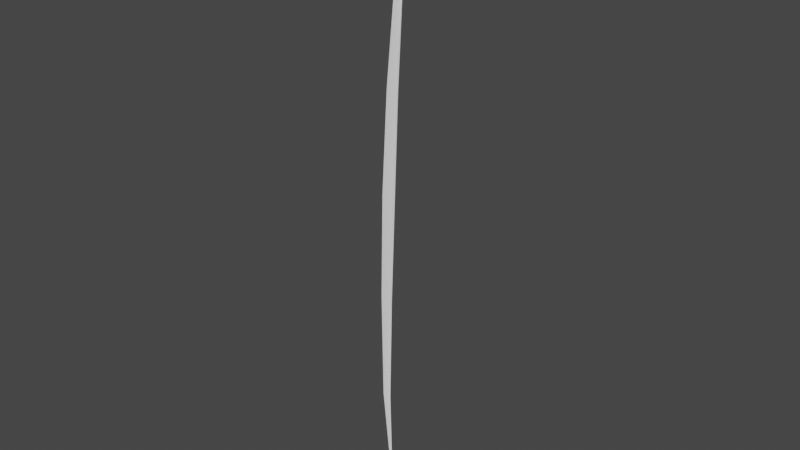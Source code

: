 # Source: GrassBlade.blend  (saved by Blender 3.4.6; exported with 4.5.12 LTS)
import bpy
from mathutils import Matrix  # noqa: F401  (used for matrix-valued properties, if any)

bpy.ops.wm.read_factory_settings(use_empty=True)
scene = bpy.context.scene
scene.name = 'Scene'

# ---- collections
col_collection = bpy.data.collections.new('Collection'); scene.collection.children.link(col_collection)

# ---- world
world_world = bpy.data.worlds.new('World'); scene.world = world_world
world_world.use_nodes = True; world_world.node_tree.nodes.clear()
_N = world_world.node_tree.nodes; _L = world_world.node_tree.links
n0 = _N.new('ShaderNodeOutputWorld'); n0.name = 'World Output'; n0.location = (300, 300)
n1 = _N.new('ShaderNodeBackground'); n1.name = 'Background'; n1.location = (10, 300)
n1.inputs[0].default_value = (0.05088, 0.05088, 0.05088, 1.0)
_L.new(n1.outputs[0], n0.inputs[0])
n0.is_active_output = True
world_world.color = (0.05088, 0.05088, 0.05088)
world_world.use_sun_shadow = False
world_world.sun_shadow_jitter_overblur = 0.0

# ---- meshes
me_plane_021 = bpy.data.meshes.new('Plane.021')
me_plane_021.from_pydata([(0.0, -0.08845, -0.8179), (-0.04026, -0.1155, -0.5097), (0.0, -0.08703, -0.5156), (0.04026, -0.1155, -0.5097), (0.05778, -0.08501, -0.234), (0.06635, -0.03574, 0.02445), (5.96e-08, -0.05666, -0.2398), (0.0, -0.00751, 0.01878), (-0.05778, -0.08501, -0.234), (-0.06635, -0.03574, 0.02445), (-0.05778, 0.02709, 0.2705), (-0.04026, 0.1087, 0.4993), (0.0, 0.05544, 0.2647), (5.96e-08, 0.1372, 0.4934), (0.05778, 0.02709, 0.2705), (0.04026, 0.1087, 0.4993), (0.0, 0.2478, 0.6955)], [], [(0, 2, 1), (0, 3, 2), (2, 3, 4, 6), (6, 4, 5, 7), (1, 2, 6, 8), (8, 6, 7, 9), (9, 7, 12, 10), (10, 12, 13, 11), (7, 5, 14, 12), (12, 14, 15, 13), (13, 15, 16), (11, 13, 16)])
_uv = me_plane_021.uv_layers.new(name='UVMap')
_uv.uv.foreach_set('vector', [0.5, 0.0, 0.5, 0.1667, 0.0, 0.1667, 1.0, 0.0, 1.0, 0.1667, 0.5, 0.1667, 0.5, 0.1667, 1.0, 0.1667, 1.0, 0.3333, 0.5, 0.3333, 0.5, 0.3333, 1.0, 0.3333, 1.0, 0.5, 0.5, 0.5, 0.0, 0.1667, 0.5, 0.1667, 0.5, 0.3333, 0.0, 0.3333, 0.0, 0.3333, 0.5, 0.3333, 0.5, 0.5, 0.0, 0.5, 0.0, 0.5, 0.5, 0.5, 0.5, 0.6667, 0.0, 0.6667, 0.0, 0.6667, 0.5, 0.6667, 0.5, 0.8333, 0.0, 0.8333, 0.5, 0.5, 1.0, 0.5, 1.0, 0.6667, 0.5, 0.6667, 0.5, 0.6667, 1.0, 0.6667, 1.0, 0.8333, 0.5, 0.8333, 0.5, 0.8333, 1.0, 0.8333, 0.5, 1.0, 0.0, 0.8333, 0.5, 0.8333, 0.0, 1.0])
_ca = me_plane_021.color_attributes.new('Col', 'BYTE_COLOR', 'CORNER')
_ca.data.foreach_set('color', [0.0, 0.0, 0.0, 1.0, 0.01938, 0.0, 0.0, 1.0, 0.01938, 0.0, 0.0, 1.0, 0.0, 0.0, 0.0, 1.0, 0.01938, 0.0, 0.0, 1.0, 0.01938, 0.0, 0.0, 1.0, 0.01938, 0.0, 0.0, 1.0, 0.01938, 0.0, 0.0, 1.0, 0.07227, 0.0, 0.0, 1.0, 0.07227, 0.0, 0.0, 1.0, 0.07227, 0.0, 0.0, 1.0, 0.07227, 0.0, 0.0, 1.0, 0.1714, 0.0, 0.0, 1.0, 0.1714, 0.0, 0.0, 1.0, 0.01938, 0.0, 0.0, 1.0, 0.01938, 0.0, 0.0, 1.0, 0.07227, 0.0, 0.0, 1.0, 0.07227, 0.0, 0.0, 1.0, 0.07227, 0.0, 0.0, 1.0, 0.07227, 0.0, 0.0, 1.0, 0.1714, 0.0, 0.0, 1.0, 0.1714, 0.0, 0.0, 1.0, 0.1714, 0.0, 0.0, 1.0, 0.1714, 0.0, 0.0, 1.0, 0.3185, 0.0, 0.0, 1.0, 0.3185, 0.0, 0.0, 1.0, 0.3185, 0.0, 0.0, 1.0, 0.3185, 0.0, 0.0, 1.0, 0.521, 0.0, 0.0, 1.0, 0.521, 0.0, 0.0, 1.0, 0.1714, 0.0, 0.0, 1.0, 0.1714, 0.0, 0.0, 1.0, 0.3185, 0.0, 0.0, 1.0, 0.3185, 0.0, 0.0, 1.0, 0.3185, 0.0, 0.0, 1.0, 0.3185, 0.0, 0.0, 1.0, 0.521, 0.0, 0.0, 1.0, 0.521, 0.0, 0.0, 1.0, 0.521, 0.0, 0.0, 1.0, 0.521, 0.0, 0.0, 1.0, 0.7835, 0.0, 0.0, 1.0, 0.521, 0.0, 0.0, 1.0, 0.521, 0.0, 0.0, 1.0, 0.7835, 0.0, 0.0, 1.0])
me_plane_021.use_mirror_x = True
me_plane_021.use_mirror_y = True
me_plane_021.use_paint_bone_selection = False
me_plane_021.use_paint_mask_vertex = True
me_plane_021.update()
me_plane_021.normals_split_custom_set([tuple(v) for v in zip(*[iter([0.002214, 0.001567, 1.0, -3.143e-05, -2.126e-05, 1.0, 4.153e-05, 3.005e-05, 1.0, 2.906e-05, -1.972e-05, 1.0, -1.867e-05, 1.387e-05, 1.0, 6.374e-05, -4.411e-05, 1.0, 7.331e-06, 5.622e-05, 1.0, -0.001562, 0.0009249, 1.0, 5.336e-05, 1.416e-05, 1.0, 3.304e-05, -2.772e-05, 1.0, -1.753e-05, 3.082e-05, 1.0, 3.424e-05, -1.012e-05, 1.0, -3.279e-05, 4.558e-05, 1.0, 3.666e-05, -5.753e-05, 1.0, 3.725e-05, 1.846e-05, 1.0, -4.187e-05, 3.535e-05, 1.0, -1.57e-06, -9.179e-06, 1.0, -9.076e-05, -8.262e-06, 1.0, -5.904e-06, 3.591e-06, 1.0, 1.079e-05, 2.789e-05, 1.0, -3.238e-05, -5.528e-05, 1.0, 4.381e-06, 3.247e-05, 1.0, 1.654e-05, 2.353e-05, 1.0, 3.746e-05, -2.104e-05, 1.0, 1.834e-05, 7.778e-06, 1.0, 6.841e-05, -7.54e-06, 1.0, 8.639e-06, 3.698e-05, 1.0, 1.965e-05, -3.882e-05, 1.0, -6.942e-05, -1.758e-05, 1.0, -2.936e-05, -3.899e-05, 1.0, -1.78e-05, -3.064e-05, 1.0, -5.164e-05, 4.066e-05, 1.0, -3.267e-05, -2.471e-05, 1.0, -3.877e-05, 1.827e-05, 1.0, 1.68e-05, -6.059e-05, 1.0, -3.81e-05, 5.469e-05, 1.0, 5.489e-05, -5.403e-05, 1.0, 3.287e-05, 4.314e-06, 1.0, 2.091e-05, 3.844e-06, 1.0, 5.329e-05, -2.132e-05, 1.0, 3.785e-06, 1.748e-05, 1.0, -2.22e-05, 4.441e-06, 1.0, -9.909e-06, 1.343e-05, 1.0, 2.533e-05, 4.131e-05, 1.0])] * 3)])

# ---- objects
ob_grass_020 = bpy.data.objects.new('Grass.020', me_plane_021)

# ---- transforms, parenting, visibility, modifiers, constraints
ob_grass_020.location = (0.0, 0.0, 0.0)
ob_grass_020.rotation_euler = (0.0613, 0.02582, -0.03094)
ob_grass_020.scale = (0.4271, 0.5311, 1.559)
ob_grass_020.use_mesh_mirror_x = True
ob_grass_020.use_mesh_mirror_y = True

# ---- collection membership
col_collection.objects.link(ob_grass_020)

# ---- scene / render settings (as saved in the file)
scene.frame_start = 1; scene.frame_end = 250; scene.frame_set(1)
scene.render.engine = 'BLENDER_EEVEE_NEXT'
scene.cycles.sampling_pattern = 'TABULATED_SOBOL'
scene.cycles.use_light_tree = False
scene.view_settings.view_transform = 'Filmic'
bpy.context.view_layer.update()

# ---- added for rendering (the .blend has no active camera and no usable light): camera, sun
cam_auto = bpy.data.cameras.new('AutoCamera')
cam_auto.lens = 50.0
cam_auto.sensor_width = 36.0
cam_auto.clip_end = 1000.0
ob_auto_camera = bpy.data.objects.new('AutoCamera', cam_auto)
scene.collection.objects.link(ob_auto_camera)
ob_auto_camera.location = (2.2149, -2.61826, 1.67978)
ob_auto_camera.rotation_euler = (1.09748, -7.21219e-08, 0.694738)
scene.camera = ob_auto_camera
light_auto_sun = bpy.data.lights.new('AutoSun', 'SUN')
light_auto_sun.energy = 3.0
light_auto_sun.angle = 0.0523599
ob_auto_sun = bpy.data.objects.new('AutoSun', light_auto_sun)
scene.collection.objects.link(ob_auto_sun)
ob_auto_sun.rotation_euler = (0.872665, 0.174533, 0.523599)
bpy.context.view_layer.update()
